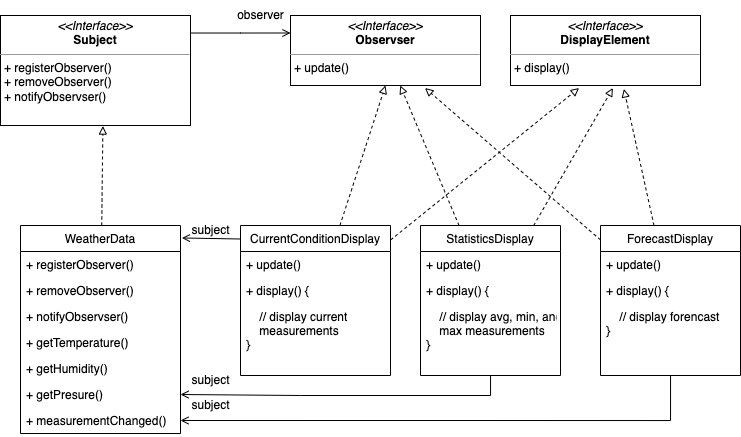

The diagram above was exported from draw.io. Its source (the exported page's mxGraphModel, read from the mxfile embedded in the PNG):
<mxGraphModel dx="555" dy="434" grid="1" gridSize="10" guides="1" tooltips="1" connect="1" arrows="1" fold="1" page="1" pageScale="1" pageWidth="827" pageHeight="1169" math="0" shadow="0">
  <root>
    <mxCell id="0" />
    <mxCell id="1" parent="0" />
    <mxCell id="71RQEKIvmT1ROe4hGHq0-1" value="&lt;p style=&quot;margin:0px;margin-top:4px;text-align:center;&quot;&gt;&lt;i&gt;&amp;lt;&amp;lt;Interface&amp;gt;&amp;gt;&lt;/i&gt;&lt;br&gt;&lt;b&gt;Observser&lt;/b&gt;&lt;/p&gt;&lt;hr size=&quot;1&quot;&gt;&lt;p style=&quot;margin:0px;margin-left:4px;&quot;&gt;+ update()&lt;/p&gt;" style="verticalAlign=top;align=left;overflow=fill;fontSize=12;fontFamily=Helvetica;html=1;" vertex="1" parent="1">
      <mxGeometry x="300" y="210" width="190" height="70" as="geometry" />
    </mxCell>
    <mxCell id="71RQEKIvmT1ROe4hGHq0-46" style="edgeStyle=orthogonalEdgeStyle;rounded=0;orthogonalLoop=1;jettySize=auto;html=1;entryX=0;entryY=0.25;entryDx=0;entryDy=0;endArrow=open;endFill=0;" edge="1" parent="1" source="71RQEKIvmT1ROe4hGHq0-4" target="71RQEKIvmT1ROe4hGHq0-1">
      <mxGeometry relative="1" as="geometry">
        <Array as="points">
          <mxPoint x="250" y="228" />
        </Array>
      </mxGeometry>
    </mxCell>
    <mxCell id="71RQEKIvmT1ROe4hGHq0-4" value="&lt;p style=&quot;margin:0px;margin-top:4px;text-align:center;&quot;&gt;&lt;i&gt;&amp;lt;&amp;lt;Interface&amp;gt;&amp;gt;&lt;/i&gt;&lt;br&gt;&lt;b&gt;Subject&lt;/b&gt;&lt;/p&gt;&lt;hr size=&quot;1&quot;&gt;&lt;p style=&quot;margin:0px;margin-left:4px;&quot;&gt;+ registerObserver()&lt;/p&gt;&lt;p style=&quot;margin:0px;margin-left:4px;&quot;&gt;+ removeObserver()&lt;/p&gt;&lt;p style=&quot;margin:0px;margin-left:4px;&quot;&gt;+ notifyObservser()&lt;/p&gt;" style="verticalAlign=top;align=left;overflow=fill;fontSize=12;fontFamily=Helvetica;html=1;" vertex="1" parent="1">
      <mxGeometry x="10" y="210" width="190" height="110" as="geometry" />
    </mxCell>
    <mxCell id="71RQEKIvmT1ROe4hGHq0-5" value="&lt;p style=&quot;margin:0px;margin-top:4px;text-align:center;&quot;&gt;&lt;i&gt;&amp;lt;&amp;lt;Interface&amp;gt;&amp;gt;&lt;/i&gt;&lt;br&gt;&lt;b&gt;DisplayElement&lt;/b&gt;&lt;/p&gt;&lt;hr size=&quot;1&quot;&gt;&lt;p style=&quot;margin:0px;margin-left:4px;&quot;&gt;+ display()&lt;br&gt;&lt;/p&gt;" style="verticalAlign=top;align=left;overflow=fill;fontSize=12;fontFamily=Helvetica;html=1;" vertex="1" parent="1">
      <mxGeometry x="520" y="210" width="190" height="70" as="geometry" />
    </mxCell>
    <mxCell id="71RQEKIvmT1ROe4hGHq0-36" style="rounded=0;orthogonalLoop=1;jettySize=auto;html=1;entryX=0.5;entryY=1;entryDx=0;entryDy=0;dashed=1;endArrow=block;endFill=0;" edge="1" parent="1" source="71RQEKIvmT1ROe4hGHq0-6" target="71RQEKIvmT1ROe4hGHq0-1">
      <mxGeometry relative="1" as="geometry" />
    </mxCell>
    <mxCell id="71RQEKIvmT1ROe4hGHq0-41" style="edgeStyle=none;rounded=0;orthogonalLoop=1;jettySize=auto;html=1;entryX=0.361;entryY=1.036;entryDx=0;entryDy=0;entryPerimeter=0;dashed=1;endArrow=block;endFill=0;" edge="1" parent="1" source="71RQEKIvmT1ROe4hGHq0-6" target="71RQEKIvmT1ROe4hGHq0-5">
      <mxGeometry relative="1" as="geometry" />
    </mxCell>
    <mxCell id="71RQEKIvmT1ROe4hGHq0-43" style="edgeStyle=none;rounded=0;orthogonalLoop=1;jettySize=auto;html=1;entryX=1.009;entryY=0.06;entryDx=0;entryDy=0;entryPerimeter=0;endArrow=open;endFill=0;exitX=0.003;exitY=0.09;exitDx=0;exitDy=0;exitPerimeter=0;" edge="1" parent="1" source="71RQEKIvmT1ROe4hGHq0-6" target="71RQEKIvmT1ROe4hGHq0-18">
      <mxGeometry relative="1" as="geometry" />
    </mxCell>
    <mxCell id="71RQEKIvmT1ROe4hGHq0-6" value="CurrentConditionDisplay" style="swimlane;fontStyle=0;childLayout=stackLayout;horizontal=1;startSize=26;fillColor=none;horizontalStack=0;resizeParent=1;resizeParentMax=0;resizeLast=0;collapsible=1;marginBottom=0;" vertex="1" parent="1">
      <mxGeometry x="250" y="420" width="150" height="150" as="geometry" />
    </mxCell>
    <mxCell id="71RQEKIvmT1ROe4hGHq0-7" value="+ update()" style="text;strokeColor=none;fillColor=none;align=left;verticalAlign=top;spacingLeft=4;spacingRight=4;overflow=hidden;rotatable=0;points=[[0,0.5],[1,0.5]];portConstraint=eastwest;" vertex="1" parent="71RQEKIvmT1ROe4hGHq0-6">
      <mxGeometry y="26" width="150" height="26" as="geometry" />
    </mxCell>
    <mxCell id="71RQEKIvmT1ROe4hGHq0-8" value="+ display() {" style="text;strokeColor=none;fillColor=none;align=left;verticalAlign=top;spacingLeft=4;spacingRight=4;overflow=hidden;rotatable=0;points=[[0,0.5],[1,0.5]];portConstraint=eastwest;" vertex="1" parent="71RQEKIvmT1ROe4hGHq0-6">
      <mxGeometry y="52" width="150" height="26" as="geometry" />
    </mxCell>
    <mxCell id="71RQEKIvmT1ROe4hGHq0-9" value="    // display current&#10;    measurements&#10;}&#10;" style="text;strokeColor=none;fillColor=none;align=left;verticalAlign=top;spacingLeft=4;spacingRight=4;overflow=hidden;rotatable=0;points=[[0,0.5],[1,0.5]];portConstraint=eastwest;" vertex="1" parent="71RQEKIvmT1ROe4hGHq0-6">
      <mxGeometry y="78" width="150" height="72" as="geometry" />
    </mxCell>
    <mxCell id="71RQEKIvmT1ROe4hGHq0-42" style="edgeStyle=none;rounded=0;orthogonalLoop=1;jettySize=auto;html=1;entryX=0.539;entryY=1.005;entryDx=0;entryDy=0;entryPerimeter=0;dashed=1;endArrow=block;endFill=0;" edge="1" parent="1" source="71RQEKIvmT1ROe4hGHq0-18" target="71RQEKIvmT1ROe4hGHq0-4">
      <mxGeometry relative="1" as="geometry" />
    </mxCell>
    <mxCell id="71RQEKIvmT1ROe4hGHq0-18" value="WeatherData" style="swimlane;fontStyle=0;childLayout=stackLayout;horizontal=1;startSize=26;fillColor=none;horizontalStack=0;resizeParent=1;resizeParentMax=0;resizeLast=0;collapsible=1;marginBottom=0;" vertex="1" parent="1">
      <mxGeometry x="30" y="420" width="160" height="208" as="geometry" />
    </mxCell>
    <mxCell id="71RQEKIvmT1ROe4hGHq0-19" value="+ registerObserver()" style="text;strokeColor=none;fillColor=none;align=left;verticalAlign=top;spacingLeft=4;spacingRight=4;overflow=hidden;rotatable=0;points=[[0,0.5],[1,0.5]];portConstraint=eastwest;" vertex="1" parent="71RQEKIvmT1ROe4hGHq0-18">
      <mxGeometry y="26" width="160" height="26" as="geometry" />
    </mxCell>
    <mxCell id="71RQEKIvmT1ROe4hGHq0-24" value="+ removeObserver()" style="text;strokeColor=none;fillColor=none;align=left;verticalAlign=top;spacingLeft=4;spacingRight=4;overflow=hidden;rotatable=0;points=[[0,0.5],[1,0.5]];portConstraint=eastwest;" vertex="1" parent="71RQEKIvmT1ROe4hGHq0-18">
      <mxGeometry y="52" width="160" height="26" as="geometry" />
    </mxCell>
    <mxCell id="71RQEKIvmT1ROe4hGHq0-25" value="+ notifyObservser()" style="text;strokeColor=none;fillColor=none;align=left;verticalAlign=top;spacingLeft=4;spacingRight=4;overflow=hidden;rotatable=0;points=[[0,0.5],[1,0.5]];portConstraint=eastwest;" vertex="1" parent="71RQEKIvmT1ROe4hGHq0-18">
      <mxGeometry y="78" width="160" height="26" as="geometry" />
    </mxCell>
    <mxCell id="71RQEKIvmT1ROe4hGHq0-23" value="+ getTemperature()" style="text;strokeColor=none;fillColor=none;align=left;verticalAlign=top;spacingLeft=4;spacingRight=4;overflow=hidden;rotatable=0;points=[[0,0.5],[1,0.5]];portConstraint=eastwest;" vertex="1" parent="71RQEKIvmT1ROe4hGHq0-18">
      <mxGeometry y="104" width="160" height="26" as="geometry" />
    </mxCell>
    <mxCell id="71RQEKIvmT1ROe4hGHq0-22" value="+ getHumidity()" style="text;strokeColor=none;fillColor=none;align=left;verticalAlign=top;spacingLeft=4;spacingRight=4;overflow=hidden;rotatable=0;points=[[0,0.5],[1,0.5]];portConstraint=eastwest;" vertex="1" parent="71RQEKIvmT1ROe4hGHq0-18">
      <mxGeometry y="130" width="160" height="26" as="geometry" />
    </mxCell>
    <mxCell id="71RQEKIvmT1ROe4hGHq0-20" value="+ getPresure()" style="text;strokeColor=none;fillColor=none;align=left;verticalAlign=top;spacingLeft=4;spacingRight=4;overflow=hidden;rotatable=0;points=[[0,0.5],[1,0.5]];portConstraint=eastwest;" vertex="1" parent="71RQEKIvmT1ROe4hGHq0-18">
      <mxGeometry y="156" width="160" height="26" as="geometry" />
    </mxCell>
    <mxCell id="71RQEKIvmT1ROe4hGHq0-21" value="+ measurementChanged()" style="text;strokeColor=none;fillColor=none;align=left;verticalAlign=top;spacingLeft=4;spacingRight=4;overflow=hidden;rotatable=0;points=[[0,0.5],[1,0.5]];portConstraint=eastwest;" vertex="1" parent="71RQEKIvmT1ROe4hGHq0-18">
      <mxGeometry y="182" width="160" height="26" as="geometry" />
    </mxCell>
    <mxCell id="71RQEKIvmT1ROe4hGHq0-37" style="edgeStyle=none;rounded=0;orthogonalLoop=1;jettySize=auto;html=1;dashed=1;endArrow=block;endFill=0;" edge="1" parent="1" source="71RQEKIvmT1ROe4hGHq0-28" target="71RQEKIvmT1ROe4hGHq0-1">
      <mxGeometry relative="1" as="geometry" />
    </mxCell>
    <mxCell id="71RQEKIvmT1ROe4hGHq0-38" style="edgeStyle=none;rounded=0;orthogonalLoop=1;jettySize=auto;html=1;entryX=0.539;entryY=1.036;entryDx=0;entryDy=0;entryPerimeter=0;dashed=1;endArrow=block;endFill=0;" edge="1" parent="1" source="71RQEKIvmT1ROe4hGHq0-28" target="71RQEKIvmT1ROe4hGHq0-5">
      <mxGeometry relative="1" as="geometry" />
    </mxCell>
    <mxCell id="71RQEKIvmT1ROe4hGHq0-44" style="edgeStyle=orthogonalEdgeStyle;rounded=0;orthogonalLoop=1;jettySize=auto;html=1;entryX=1;entryY=0.5;entryDx=0;entryDy=0;endArrow=open;endFill=0;" edge="1" parent="1" source="71RQEKIvmT1ROe4hGHq0-28" target="71RQEKIvmT1ROe4hGHq0-20">
      <mxGeometry relative="1" as="geometry">
        <Array as="points">
          <mxPoint x="500" y="590" />
          <mxPoint x="310" y="590" />
        </Array>
      </mxGeometry>
    </mxCell>
    <mxCell id="71RQEKIvmT1ROe4hGHq0-28" value="StatisticsDisplay" style="swimlane;fontStyle=0;childLayout=stackLayout;horizontal=1;startSize=26;fillColor=none;horizontalStack=0;resizeParent=1;resizeParentMax=0;resizeLast=0;collapsible=1;marginBottom=0;" vertex="1" parent="1">
      <mxGeometry x="430" y="420" width="140" height="150" as="geometry" />
    </mxCell>
    <mxCell id="71RQEKIvmT1ROe4hGHq0-29" value="+ update()" style="text;strokeColor=none;fillColor=none;align=left;verticalAlign=top;spacingLeft=4;spacingRight=4;overflow=hidden;rotatable=0;points=[[0,0.5],[1,0.5]];portConstraint=eastwest;" vertex="1" parent="71RQEKIvmT1ROe4hGHq0-28">
      <mxGeometry y="26" width="140" height="26" as="geometry" />
    </mxCell>
    <mxCell id="71RQEKIvmT1ROe4hGHq0-30" value="+ display() {" style="text;strokeColor=none;fillColor=none;align=left;verticalAlign=top;spacingLeft=4;spacingRight=4;overflow=hidden;rotatable=0;points=[[0,0.5],[1,0.5]];portConstraint=eastwest;" vertex="1" parent="71RQEKIvmT1ROe4hGHq0-28">
      <mxGeometry y="52" width="140" height="26" as="geometry" />
    </mxCell>
    <mxCell id="71RQEKIvmT1ROe4hGHq0-31" value="    // display avg, min, and&#10;    max measurements&#10;}&#10;" style="text;strokeColor=none;fillColor=none;align=left;verticalAlign=top;spacingLeft=4;spacingRight=4;overflow=hidden;rotatable=0;points=[[0,0.5],[1,0.5]];portConstraint=eastwest;" vertex="1" parent="71RQEKIvmT1ROe4hGHq0-28">
      <mxGeometry y="78" width="140" height="72" as="geometry" />
    </mxCell>
    <mxCell id="71RQEKIvmT1ROe4hGHq0-39" style="edgeStyle=none;rounded=0;orthogonalLoop=1;jettySize=auto;html=1;entryX=0.597;entryY=1.05;entryDx=0;entryDy=0;entryPerimeter=0;dashed=1;endArrow=block;endFill=0;" edge="1" parent="1" source="71RQEKIvmT1ROe4hGHq0-32" target="71RQEKIvmT1ROe4hGHq0-5">
      <mxGeometry relative="1" as="geometry" />
    </mxCell>
    <mxCell id="71RQEKIvmT1ROe4hGHq0-40" style="edgeStyle=none;rounded=0;orthogonalLoop=1;jettySize=auto;html=1;entryX=0.708;entryY=1.036;entryDx=0;entryDy=0;entryPerimeter=0;dashed=1;endArrow=block;endFill=0;" edge="1" parent="1" source="71RQEKIvmT1ROe4hGHq0-32" target="71RQEKIvmT1ROe4hGHq0-1">
      <mxGeometry relative="1" as="geometry" />
    </mxCell>
    <mxCell id="71RQEKIvmT1ROe4hGHq0-45" style="edgeStyle=orthogonalEdgeStyle;rounded=0;orthogonalLoop=1;jettySize=auto;html=1;entryX=1;entryY=0.5;entryDx=0;entryDy=0;endArrow=open;endFill=0;" edge="1" parent="1" source="71RQEKIvmT1ROe4hGHq0-32" target="71RQEKIvmT1ROe4hGHq0-21">
      <mxGeometry relative="1" as="geometry" />
    </mxCell>
    <mxCell id="71RQEKIvmT1ROe4hGHq0-32" value="ForecastDisplay" style="swimlane;fontStyle=0;childLayout=stackLayout;horizontal=1;startSize=26;fillColor=none;horizontalStack=0;resizeParent=1;resizeParentMax=0;resizeLast=0;collapsible=1;marginBottom=0;" vertex="1" parent="1">
      <mxGeometry x="610" y="420" width="140" height="150" as="geometry" />
    </mxCell>
    <mxCell id="71RQEKIvmT1ROe4hGHq0-33" value="+ update()" style="text;strokeColor=none;fillColor=none;align=left;verticalAlign=top;spacingLeft=4;spacingRight=4;overflow=hidden;rotatable=0;points=[[0,0.5],[1,0.5]];portConstraint=eastwest;" vertex="1" parent="71RQEKIvmT1ROe4hGHq0-32">
      <mxGeometry y="26" width="140" height="26" as="geometry" />
    </mxCell>
    <mxCell id="71RQEKIvmT1ROe4hGHq0-34" value="+ display() {" style="text;strokeColor=none;fillColor=none;align=left;verticalAlign=top;spacingLeft=4;spacingRight=4;overflow=hidden;rotatable=0;points=[[0,0.5],[1,0.5]];portConstraint=eastwest;" vertex="1" parent="71RQEKIvmT1ROe4hGHq0-32">
      <mxGeometry y="52" width="140" height="26" as="geometry" />
    </mxCell>
    <mxCell id="71RQEKIvmT1ROe4hGHq0-35" value="    // display forencast&#10;}&#10;" style="text;strokeColor=none;fillColor=none;align=left;verticalAlign=top;spacingLeft=4;spacingRight=4;overflow=hidden;rotatable=0;points=[[0,0.5],[1,0.5]];portConstraint=eastwest;" vertex="1" parent="71RQEKIvmT1ROe4hGHq0-32">
      <mxGeometry y="78" width="140" height="72" as="geometry" />
    </mxCell>
    <mxCell id="71RQEKIvmT1ROe4hGHq0-47" value="observer&lt;br&gt;" style="text;html=1;align=center;verticalAlign=middle;resizable=0;points=[];autosize=1;strokeColor=none;fillColor=none;" vertex="1" parent="1">
      <mxGeometry x="235" y="195" width="70" height="30" as="geometry" />
    </mxCell>
    <mxCell id="71RQEKIvmT1ROe4hGHq0-48" value="subject" style="text;html=1;align=center;verticalAlign=middle;resizable=0;points=[];autosize=1;strokeColor=none;fillColor=none;" vertex="1" parent="1">
      <mxGeometry x="190" y="410" width="60" height="30" as="geometry" />
    </mxCell>
    <mxCell id="71RQEKIvmT1ROe4hGHq0-50" value="subject" style="text;html=1;align=center;verticalAlign=middle;resizable=0;points=[];autosize=1;strokeColor=none;fillColor=none;" vertex="1" parent="1">
      <mxGeometry x="190" y="560" width="60" height="30" as="geometry" />
    </mxCell>
    <mxCell id="71RQEKIvmT1ROe4hGHq0-51" value="subject" style="text;html=1;align=center;verticalAlign=middle;resizable=0;points=[];autosize=1;strokeColor=none;fillColor=none;" vertex="1" parent="1">
      <mxGeometry x="190" y="585" width="60" height="30" as="geometry" />
    </mxCell>
  </root>
</mxGraphModel>